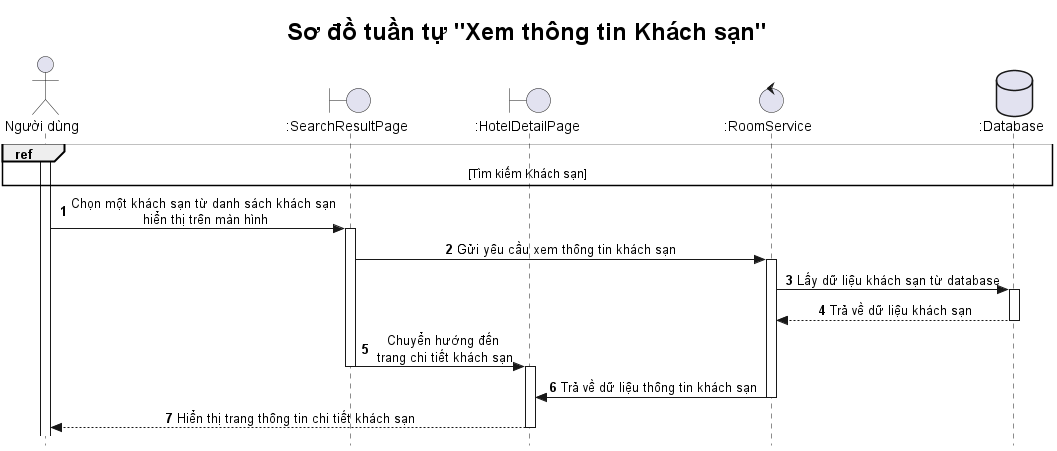

The diagram above was rendered by PlantUML. Its source (embedded in the PNG):
@startuml

title <size: 24> Sơ đồ tuần tự "Xem thông tin Khách sạn" </size>

skinparam style strictuml
skinparam SequenceMessageAlignment center

autonumber

actor "Người dùng" as U
boundary ":SearchResultPage" as SRP  
boundary ":HotelDetailPage" as RDP
control ":RoomService" as RS
database ":Database" as DB  

ref over U, DB
    [Tìm kiếm Khách sạn]
end ref


activate U
U -> SRP: Chọn một khách sạn từ danh sách khách sạn\n hiển thị trên màn hình
activate SRP
SRP -> RS: Gửi yêu cầu xem thông tin khách sạn
activate RS
RS -> DB: Lấy dữ liệu khách sạn từ database
activate DB
DB --> RS: Trả về dữ liệu khách sạn
deactivate DB
SRP -> RDP: Chuyển hướng đến\n trang chi tiết khách sạn
deactivate SRP
activate RDP
deactivate DB
RS -> RDP: Trả về dữ liệu thông tin khách sạn
deactivate RS
RDP --> U: Hiển thị trang thông tin chi tiết khách sạn
deactivate RDP

@enduml